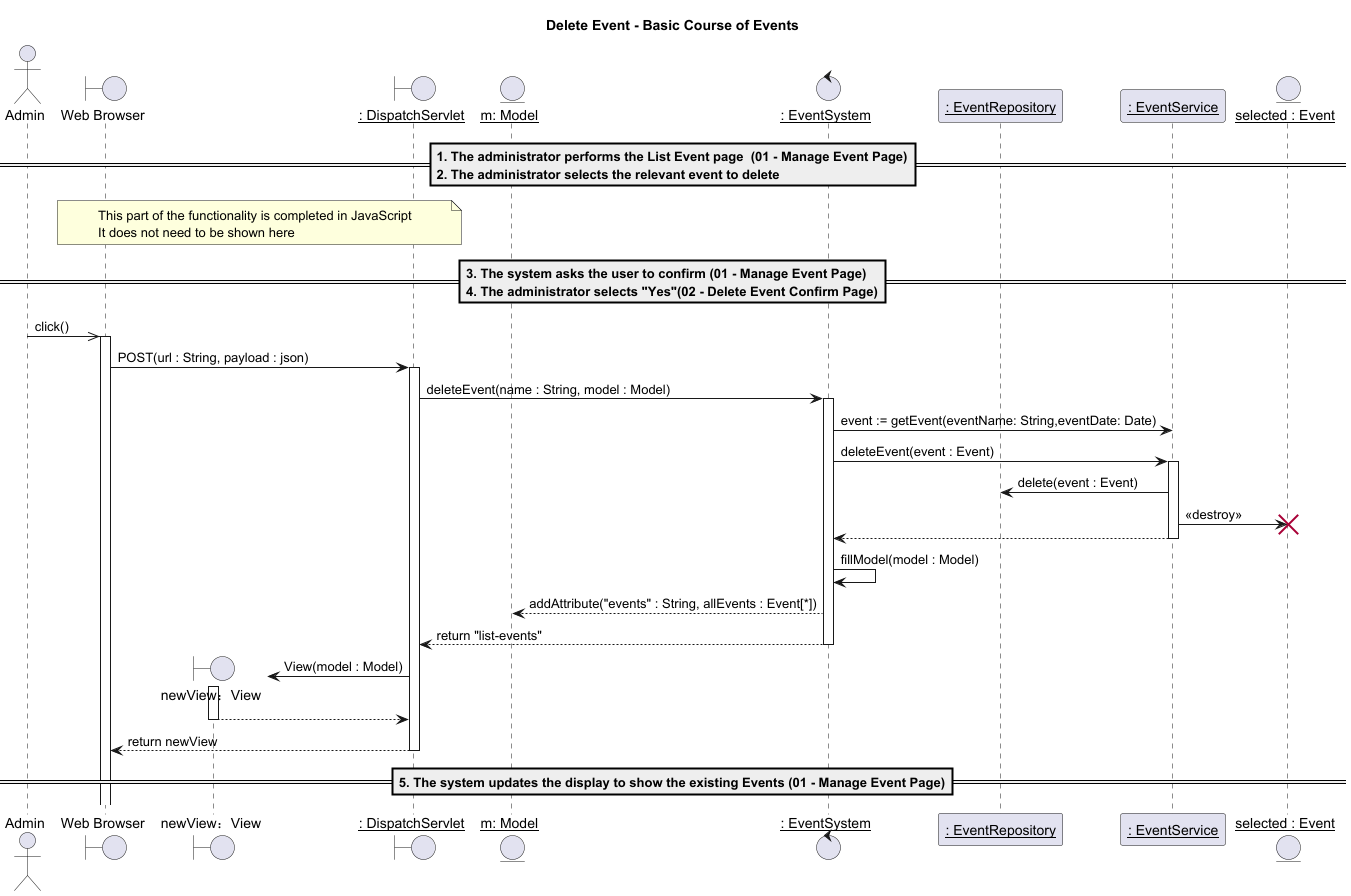

The diagram above was rendered by PlantUML. Its source (embedded in the PNG):
@startuml

title Delete Event - Basic Course of Events

actor "Admin" as admin
boundary "Web Browser" as web
boundary "newView：View" as nv
boundary "__: DispatchServlet__" as servlet
entity "__m: Model__" as model
control "__: EventSystem__" as es
participant "__: EventRepository__" as eventRepo
participant "__: EventService__" as eventService
entity "__selected : Event__" as selectedEvent


==1. The administrator performs the List Event page  **(01 - Manage Event Page)**\n2. The administrator selects the relevant event to delete ==
note over web, servlet: This part of the functionality is completed in JavaScript\nIt does not need to be shown here
==3. The system asks the user to confirm **(01 - Manage Event Page)** \n4. The administrator selects **"Yes"**(02 - Delete Event Confirm Page)==

admin->>web: click()
activate web

web->servlet: POST(url : String, payload : json)
activate servlet

servlet->es: deleteEvent(name : String, model : Model)
activate es

es->eventService: event := getEvent(eventName: String,eventDate: Date)

es->eventService: deleteEvent(event : Event)
activate eventService

eventService->eventRepo: delete(event : Event)
eventService->selectedEvent: <<destroy>>
destroy selectedEvent
eventService-->es:
deactivate eventService

es->es: fillModel(model : Model)
es-->model: addAttribute("events" : String, allEvents : Event[*])

es-->servlet: return "list-events"
deactivate es

create nv
servlet->nv: View(model : Model)
activate nv
nv-->servlet
deactivate nv
servlet-->web: return newView

deactivate servlet

==5. The system updates the display to show the existing Events **(01 - Manage Event Page)**==

@enduml